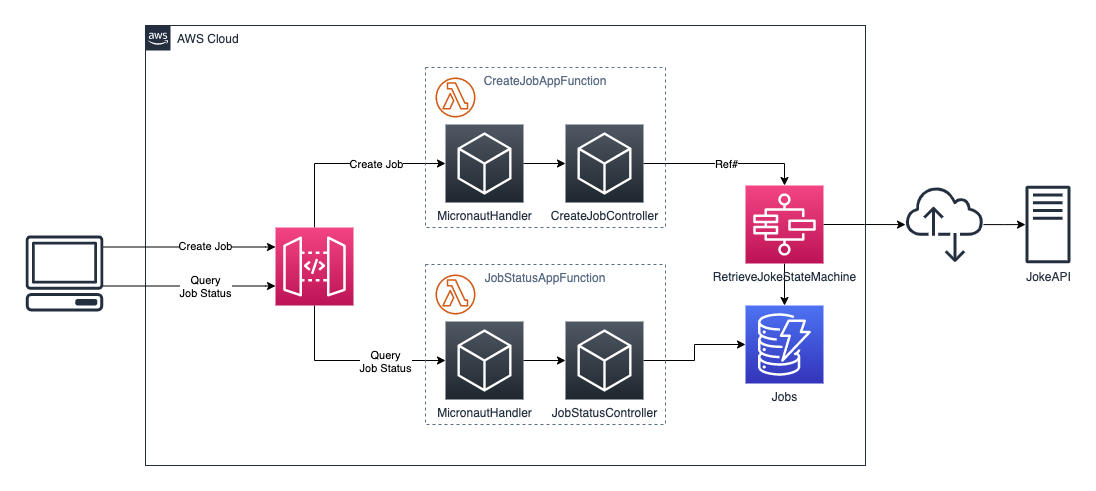

The diagram above was exported from draw.io. Its source (the exported page's mxGraphModel, read from the mxfile embedded in the PNG):
<mxGraphModel dx="2243" dy="1133" grid="1" gridSize="10" guides="1" tooltips="1" connect="1" arrows="1" fold="1" page="1" pageScale="1" pageWidth="1169" pageHeight="827" math="0" shadow="0">
  <root>
    <mxCell id="0" />
    <mxCell id="1" parent="0" />
    <mxCell id="A4gBskFatexQGphRCRpW-1" value="AWS Cloud" style="points=[[0,0],[0.25,0],[0.5,0],[0.75,0],[1,0],[1,0.25],[1,0.5],[1,0.75],[1,1],[0.75,1],[0.5,1],[0.25,1],[0,1],[0,0.75],[0,0.5],[0,0.25]];outlineConnect=0;gradientColor=none;html=1;whiteSpace=wrap;fontSize=12;fontStyle=0;shape=mxgraph.aws4.group;grIcon=mxgraph.aws4.group_aws_cloud_alt;strokeColor=#232F3E;fillColor=none;verticalAlign=top;align=left;spacingLeft=30;fontColor=#232F3E;dashed=0;" parent="1" vertex="1">
      <mxGeometry x="160" y="40" width="720" height="440" as="geometry" />
    </mxCell>
    <mxCell id="A4gBskFatexQGphRCRpW-28" value="" style="edgeStyle=orthogonalEdgeStyle;rounded=0;orthogonalLoop=1;jettySize=auto;html=1;exitX=0.5;exitY=0;exitDx=0;exitDy=0;exitPerimeter=0;" parent="1" source="A4gBskFatexQGphRCRpW-2" target="vHj6JaJcbDfo_lskSHIe-8" edge="1">
      <mxGeometry relative="1" as="geometry">
        <Array as="points">
          <mxPoint x="329" y="178" />
        </Array>
        <mxPoint x="820" y="100" as="targetPoint" />
      </mxGeometry>
    </mxCell>
    <mxCell id="A4gBskFatexQGphRCRpW-34" value="Create Job" style="edgeLabel;html=1;align=center;verticalAlign=middle;resizable=0;points=[];" parent="A4gBskFatexQGphRCRpW-28" vertex="1" connectable="0">
      <mxGeometry x="-0.1472" relative="1" as="geometry">
        <mxPoint x="42" as="offset" />
      </mxGeometry>
    </mxCell>
    <mxCell id="A4gBskFatexQGphRCRpW-33" style="edgeStyle=orthogonalEdgeStyle;rounded=0;orthogonalLoop=1;jettySize=auto;html=1;exitX=0.5;exitY=1;exitDx=0;exitDy=0;exitPerimeter=0;entryX=0;entryY=0.5;entryDx=0;entryDy=0;entryPerimeter=0;" parent="1" source="A4gBskFatexQGphRCRpW-2" target="vHj6JaJcbDfo_lskSHIe-1" edge="1">
      <mxGeometry relative="1" as="geometry">
        <Array as="points">
          <mxPoint x="329" y="375" />
        </Array>
      </mxGeometry>
    </mxCell>
    <mxCell id="A4gBskFatexQGphRCRpW-35" value="Query&lt;br&gt;Job Status" style="edgeLabel;html=1;align=center;verticalAlign=middle;resizable=0;points=[];" parent="A4gBskFatexQGphRCRpW-33" vertex="1" connectable="0">
      <mxGeometry x="-0.2148" relative="1" as="geometry">
        <mxPoint x="52" as="offset" />
      </mxGeometry>
    </mxCell>
    <mxCell id="A4gBskFatexQGphRCRpW-2" value="" style="points=[[0,0,0],[0.25,0,0],[0.5,0,0],[0.75,0,0],[1,0,0],[0,1,0],[0.25,1,0],[0.5,1,0],[0.75,1,0],[1,1,0],[0,0.25,0],[0,0.5,0],[0,0.75,0],[1,0.25,0],[1,0.5,0],[1,0.75,0]];outlineConnect=0;fontColor=#232F3E;gradientColor=#F34482;gradientDirection=north;fillColor=#BC1356;strokeColor=#ffffff;dashed=0;verticalLabelPosition=bottom;verticalAlign=top;align=center;html=1;fontSize=12;fontStyle=0;aspect=fixed;shape=mxgraph.aws4.resourceIcon;resIcon=mxgraph.aws4.api_gateway;" parent="1" vertex="1">
      <mxGeometry x="290" y="242" width="78" height="78" as="geometry" />
    </mxCell>
    <mxCell id="A4gBskFatexQGphRCRpW-27" style="edgeStyle=orthogonalEdgeStyle;rounded=0;orthogonalLoop=1;jettySize=auto;html=1;entryX=0;entryY=0.25;entryDx=0;entryDy=0;entryPerimeter=0;" parent="1" source="A4gBskFatexQGphRCRpW-4" target="A4gBskFatexQGphRCRpW-2" edge="1">
      <mxGeometry relative="1" as="geometry">
        <Array as="points">
          <mxPoint x="280" y="262" />
        </Array>
      </mxGeometry>
    </mxCell>
    <mxCell id="A4gBskFatexQGphRCRpW-36" value="Create Job" style="edgeLabel;html=1;align=center;verticalAlign=middle;resizable=0;points=[];" parent="A4gBskFatexQGphRCRpW-27" vertex="1" connectable="0">
      <mxGeometry x="0.14" y="2" relative="1" as="geometry">
        <mxPoint x="4" y="1" as="offset" />
      </mxGeometry>
    </mxCell>
    <mxCell id="IwsQEuC2lQtZMh31J1q6-4" style="edgeStyle=orthogonalEdgeStyle;rounded=0;orthogonalLoop=1;jettySize=auto;html=1;entryX=0;entryY=0.75;entryDx=0;entryDy=0;entryPerimeter=0;" parent="1" source="A4gBskFatexQGphRCRpW-4" target="A4gBskFatexQGphRCRpW-2" edge="1">
      <mxGeometry relative="1" as="geometry">
        <Array as="points">
          <mxPoint x="280" y="301" />
        </Array>
      </mxGeometry>
    </mxCell>
    <mxCell id="IwsQEuC2lQtZMh31J1q6-5" value="Query&lt;br&gt;Job Status" style="edgeLabel;html=1;align=center;verticalAlign=middle;resizable=0;points=[];" parent="IwsQEuC2lQtZMh31J1q6-4" vertex="1" connectable="0">
      <mxGeometry x="0.3264" relative="1" as="geometry">
        <mxPoint x="-12" as="offset" />
      </mxGeometry>
    </mxCell>
    <mxCell id="A4gBskFatexQGphRCRpW-4" value="" style="outlineConnect=0;fontColor=#232F3E;gradientColor=none;fillColor=#232F3E;strokeColor=none;dashed=0;verticalLabelPosition=bottom;verticalAlign=top;align=center;html=1;fontSize=12;fontStyle=0;aspect=fixed;pointerEvents=1;shape=mxgraph.aws4.client;" parent="1" vertex="1">
      <mxGeometry x="40" y="250" width="78" height="76" as="geometry" />
    </mxCell>
    <mxCell id="A4gBskFatexQGphRCRpW-7" value="Jobs" style="points=[[0,0,0],[0.25,0,0],[0.5,0,0],[0.75,0,0],[1,0,0],[0,1,0],[0.25,1,0],[0.5,1,0],[0.75,1,0],[1,1,0],[0,0.25,0],[0,0.5,0],[0,0.75,0],[1,0.25,0],[1,0.5,0],[1,0.75,0]];outlineConnect=0;fontColor=#232F3E;gradientColor=#4D72F3;gradientDirection=north;fillColor=#3334B9;strokeColor=#ffffff;dashed=0;verticalLabelPosition=bottom;verticalAlign=top;align=center;html=1;fontSize=12;fontStyle=0;aspect=fixed;shape=mxgraph.aws4.resourceIcon;resIcon=mxgraph.aws4.dynamodb;" parent="1" vertex="1">
      <mxGeometry x="760" y="320" width="78" height="78" as="geometry" />
    </mxCell>
    <mxCell id="A4gBskFatexQGphRCRpW-29" style="edgeStyle=orthogonalEdgeStyle;rounded=0;orthogonalLoop=1;jettySize=auto;html=1;exitX=1;exitY=0.5;exitDx=0;exitDy=0;exitPerimeter=0;entryX=0.5;entryY=0;entryDx=0;entryDy=0;entryPerimeter=0;" parent="1" source="vHj6JaJcbDfo_lskSHIe-7" target="tQuTpaHwtyXLzw7-6ILT-1" edge="1">
      <mxGeometry relative="1" as="geometry">
        <Array as="points">
          <mxPoint x="799" y="178" />
        </Array>
        <mxPoint x="600" y="268" as="targetPoint" />
      </mxGeometry>
    </mxCell>
    <mxCell id="A4gBskFatexQGphRCRpW-30" value="Ref#" style="edgeLabel;html=1;align=center;verticalAlign=middle;resizable=0;points=[];" parent="A4gBskFatexQGphRCRpW-29" vertex="1" connectable="0">
      <mxGeometry x="-0.382" relative="1" as="geometry">
        <mxPoint x="32" as="offset" />
      </mxGeometry>
    </mxCell>
    <mxCell id="A4gBskFatexQGphRCRpW-32" value="" style="edgeStyle=orthogonalEdgeStyle;rounded=0;orthogonalLoop=1;jettySize=auto;html=1;exitX=1;exitY=0.5;exitDx=0;exitDy=0;exitPerimeter=0;" parent="1" source="tQuTpaHwtyXLzw7-6ILT-16" target="A4gBskFatexQGphRCRpW-7" edge="1">
      <mxGeometry relative="1" as="geometry" />
    </mxCell>
    <mxCell id="A4gBskFatexQGphRCRpW-26" style="edgeStyle=orthogonalEdgeStyle;rounded=0;orthogonalLoop=1;jettySize=auto;html=1;" parent="1" source="A4gBskFatexQGphRCRpW-23" target="A4gBskFatexQGphRCRpW-24" edge="1">
      <mxGeometry relative="1" as="geometry" />
    </mxCell>
    <mxCell id="A4gBskFatexQGphRCRpW-23" value="" style="outlineConnect=0;fontColor=#232F3E;gradientColor=none;fillColor=#232F3E;strokeColor=none;dashed=0;verticalLabelPosition=bottom;verticalAlign=top;align=center;html=1;fontSize=12;fontStyle=0;aspect=fixed;pointerEvents=1;shape=mxgraph.aws4.internet_alt2;" parent="1" vertex="1">
      <mxGeometry x="920" y="200" width="78" height="78" as="geometry" />
    </mxCell>
    <mxCell id="A4gBskFatexQGphRCRpW-24" value="JokeAPI" style="outlineConnect=0;fontColor=#232F3E;gradientColor=none;fillColor=#232F3E;strokeColor=none;dashed=0;verticalLabelPosition=bottom;verticalAlign=top;align=center;html=1;fontSize=12;fontStyle=0;aspect=fixed;pointerEvents=1;shape=mxgraph.aws4.traditional_server;" parent="1" vertex="1">
      <mxGeometry x="1040" y="200" width="45" height="78" as="geometry" />
    </mxCell>
    <mxCell id="A4gBskFatexQGphRCRpW-25" style="edgeStyle=orthogonalEdgeStyle;rounded=0;orthogonalLoop=1;jettySize=auto;html=1;exitX=1;exitY=0.5;exitDx=0;exitDy=0;exitPerimeter=0;" parent="1" source="tQuTpaHwtyXLzw7-6ILT-1" target="A4gBskFatexQGphRCRpW-23" edge="1">
      <mxGeometry relative="1" as="geometry">
        <mxPoint x="795" y="260" as="sourcePoint" />
      </mxGeometry>
    </mxCell>
    <mxCell id="tQuTpaHwtyXLzw7-6ILT-2" style="edgeStyle=orthogonalEdgeStyle;rounded=0;orthogonalLoop=1;jettySize=auto;html=1;" parent="1" source="tQuTpaHwtyXLzw7-6ILT-1" target="A4gBskFatexQGphRCRpW-7" edge="1">
      <mxGeometry relative="1" as="geometry" />
    </mxCell>
    <mxCell id="tQuTpaHwtyXLzw7-6ILT-1" value="RetrieveJokeStateMachine" style="points=[[0,0,0],[0.25,0,0],[0.5,0,0],[0.75,0,0],[1,0,0],[0,1,0],[0.25,1,0],[0.5,1,0],[0.75,1,0],[1,1,0],[0,0.25,0],[0,0.5,0],[0,0.75,0],[1,0.25,0],[1,0.5,0],[1,0.75,0]];outlineConnect=0;fontColor=#232F3E;gradientColor=#F34482;gradientDirection=north;fillColor=#BC1356;strokeColor=#ffffff;dashed=0;verticalLabelPosition=bottom;verticalAlign=top;align=center;html=1;fontSize=12;fontStyle=0;aspect=fixed;shape=mxgraph.aws4.resourceIcon;resIcon=mxgraph.aws4.step_functions;" parent="1" vertex="1">
      <mxGeometry x="760" y="200" width="78" height="78" as="geometry" />
    </mxCell>
    <mxCell id="vHj6JaJcbDfo_lskSHIe-3" value="" style="group" parent="1" vertex="1" connectable="0">
      <mxGeometry x="440" y="279" width="240" height="160" as="geometry" />
    </mxCell>
    <mxCell id="tQuTpaHwtyXLzw7-6ILT-14" value="JobStatusAppFunction" style="fillColor=none;strokeColor=#5A6C86;dashed=1;verticalAlign=top;fontStyle=0;fontColor=#5A6C86;" parent="vHj6JaJcbDfo_lskSHIe-3" vertex="1">
      <mxGeometry width="240" height="160" as="geometry" />
    </mxCell>
    <mxCell id="tQuTpaHwtyXLzw7-6ILT-15" value="" style="outlineConnect=0;fontColor=#232F3E;gradientColor=none;fillColor=#D05C17;strokeColor=none;dashed=0;verticalLabelPosition=bottom;verticalAlign=top;align=center;html=1;fontSize=12;fontStyle=0;aspect=fixed;pointerEvents=1;shape=mxgraph.aws4.lambda_function;" parent="vHj6JaJcbDfo_lskSHIe-3" vertex="1">
      <mxGeometry x="10" y="10" width="40" height="40" as="geometry" />
    </mxCell>
    <mxCell id="tQuTpaHwtyXLzw7-6ILT-16" value="JobStatusController" style="points=[[0,0,0],[0.25,0,0],[0.5,0,0],[0.75,0,0],[1,0,0],[0,1,0],[0.25,1,0],[0.5,1,0],[0.75,1,0],[1,1,0],[0,0.25,0],[0,0.5,0],[0,0.75,0],[1,0.25,0],[1,0.5,0],[1,0.75,0]];gradientDirection=north;outlineConnect=0;fontColor=#232F3E;gradientColor=#505863;fillColor=#1E262E;strokeColor=#ffffff;dashed=0;verticalLabelPosition=bottom;verticalAlign=top;align=center;html=1;fontSize=12;fontStyle=0;aspect=fixed;shape=mxgraph.aws4.resourceIcon;resIcon=mxgraph.aws4.general;" parent="vHj6JaJcbDfo_lskSHIe-3" vertex="1">
      <mxGeometry x="140" y="57" width="78" height="78" as="geometry" />
    </mxCell>
    <mxCell id="vHj6JaJcbDfo_lskSHIe-1" value="MicronautHandler" style="points=[[0,0,0],[0.25,0,0],[0.5,0,0],[0.75,0,0],[1,0,0],[0,1,0],[0.25,1,0],[0.5,1,0],[0.75,1,0],[1,1,0],[0,0.25,0],[0,0.5,0],[0,0.75,0],[1,0.25,0],[1,0.5,0],[1,0.75,0]];gradientDirection=north;outlineConnect=0;fontColor=#232F3E;gradientColor=#505863;fillColor=#1E262E;strokeColor=#ffffff;dashed=0;verticalLabelPosition=bottom;verticalAlign=top;align=center;html=1;fontSize=12;fontStyle=0;aspect=fixed;shape=mxgraph.aws4.resourceIcon;resIcon=mxgraph.aws4.general;" parent="vHj6JaJcbDfo_lskSHIe-3" vertex="1">
      <mxGeometry x="20" y="57" width="78" height="78" as="geometry" />
    </mxCell>
    <mxCell id="vHj6JaJcbDfo_lskSHIe-2" value="" style="edgeStyle=orthogonalEdgeStyle;rounded=0;orthogonalLoop=1;jettySize=auto;html=1;" parent="vHj6JaJcbDfo_lskSHIe-3" source="vHj6JaJcbDfo_lskSHIe-1" target="tQuTpaHwtyXLzw7-6ILT-16" edge="1">
      <mxGeometry relative="1" as="geometry" />
    </mxCell>
    <mxCell id="vHj6JaJcbDfo_lskSHIe-4" value="" style="group" parent="1" vertex="1" connectable="0">
      <mxGeometry x="440" y="82" width="240" height="160" as="geometry" />
    </mxCell>
    <mxCell id="vHj6JaJcbDfo_lskSHIe-5" value="CreateJobAppFunction" style="fillColor=none;strokeColor=#5A6C86;dashed=1;verticalAlign=top;fontStyle=0;fontColor=#5A6C86;" parent="vHj6JaJcbDfo_lskSHIe-4" vertex="1">
      <mxGeometry width="240" height="160" as="geometry" />
    </mxCell>
    <mxCell id="vHj6JaJcbDfo_lskSHIe-6" value="" style="outlineConnect=0;fontColor=#232F3E;gradientColor=none;fillColor=#D05C17;strokeColor=none;dashed=0;verticalLabelPosition=bottom;verticalAlign=top;align=center;html=1;fontSize=12;fontStyle=0;aspect=fixed;pointerEvents=1;shape=mxgraph.aws4.lambda_function;" parent="vHj6JaJcbDfo_lskSHIe-4" vertex="1">
      <mxGeometry x="10" y="10" width="40" height="40" as="geometry" />
    </mxCell>
    <mxCell id="vHj6JaJcbDfo_lskSHIe-7" value="CreateJobController" style="points=[[0,0,0],[0.25,0,0],[0.5,0,0],[0.75,0,0],[1,0,0],[0,1,0],[0.25,1,0],[0.5,1,0],[0.75,1,0],[1,1,0],[0,0.25,0],[0,0.5,0],[0,0.75,0],[1,0.25,0],[1,0.5,0],[1,0.75,0]];gradientDirection=north;outlineConnect=0;fontColor=#232F3E;gradientColor=#505863;fillColor=#1E262E;strokeColor=#ffffff;dashed=0;verticalLabelPosition=bottom;verticalAlign=top;align=center;html=1;fontSize=12;fontStyle=0;aspect=fixed;shape=mxgraph.aws4.resourceIcon;resIcon=mxgraph.aws4.general;" parent="vHj6JaJcbDfo_lskSHIe-4" vertex="1">
      <mxGeometry x="140" y="57" width="78" height="78" as="geometry" />
    </mxCell>
    <mxCell id="vHj6JaJcbDfo_lskSHIe-8" value="MicronautHandler" style="points=[[0,0,0],[0.25,0,0],[0.5,0,0],[0.75,0,0],[1,0,0],[0,1,0],[0.25,1,0],[0.5,1,0],[0.75,1,0],[1,1,0],[0,0.25,0],[0,0.5,0],[0,0.75,0],[1,0.25,0],[1,0.5,0],[1,0.75,0]];gradientDirection=north;outlineConnect=0;fontColor=#232F3E;gradientColor=#505863;fillColor=#1E262E;strokeColor=#ffffff;dashed=0;verticalLabelPosition=bottom;verticalAlign=top;align=center;html=1;fontSize=12;fontStyle=0;aspect=fixed;shape=mxgraph.aws4.resourceIcon;resIcon=mxgraph.aws4.general;" parent="vHj6JaJcbDfo_lskSHIe-4" vertex="1">
      <mxGeometry x="20" y="57" width="78" height="78" as="geometry" />
    </mxCell>
    <mxCell id="vHj6JaJcbDfo_lskSHIe-9" value="" style="edgeStyle=orthogonalEdgeStyle;rounded=0;orthogonalLoop=1;jettySize=auto;html=1;" parent="vHj6JaJcbDfo_lskSHIe-4" source="vHj6JaJcbDfo_lskSHIe-8" target="vHj6JaJcbDfo_lskSHIe-7" edge="1">
      <mxGeometry relative="1" as="geometry" />
    </mxCell>
  </root>
</mxGraphModel>